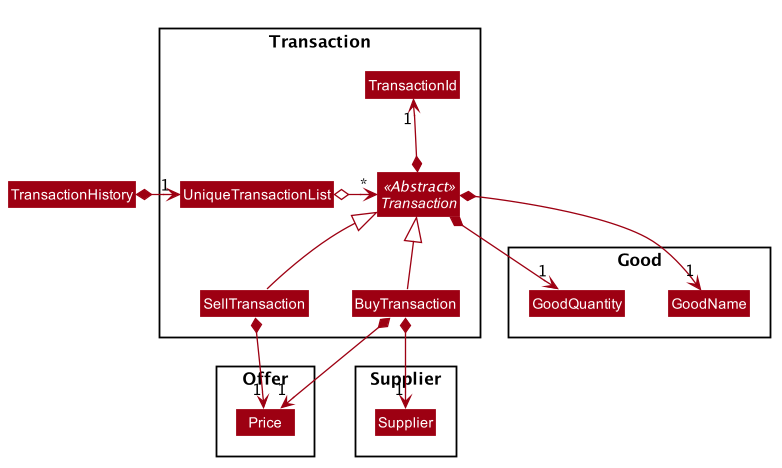

The diagram above was rendered by PlantUML. Its source (embedded in the PNG):
@startuml








skinparam BackgroundColor #FFFFFFF

skinparam Shadowing false

skinparam Class {
    FontColor #FFFFFF
    BorderThickness 1
    BorderColor #FFFFFF
    StereotypeFontColor #FFFFFF
    FontName Arial
}

skinparam Actor {
    BorderColor #000000
    Color #000000
    FontName Arial
}

skinparam Sequence {
    MessageAlign center
    BoxFontSize 15
    BoxPadding 0
    BoxFontColor #FFFFFF
    FontName Arial
}

skinparam Participant {
    FontColor #FFFFFFF
    Padding 20
}

skinparam MinClassWidth 50
skinparam ParticipantPadding 10
skinparam Shadowing false
skinparam DefaultTextAlignment center
skinparam packageStyle Rectangle

hide footbox
hide members
hide circle
skinparam arrowThickness 1.1
skinparam arrowColor #9D0012
skinparam classBackgroundColor #9D0012

package Transaction {
    abstract Transaction <<Abstract>>
    class BuyTransaction
    class SellTransaction
    class TransactionId
    class UniqueTransactionList
}

package Offer {
    class Price
}

package Good {
    class GoodName
    class GoodQuantity
}

package Supplier {
    class Supplier
}

TransactionHistory *-right-> "1" UniqueTransactionList

UniqueTransactionList o-right-> "*" Transaction

Transaction *-up-> "1" TransactionId
Transaction *-down->"1" GoodName
Transaction *-down->"1" GoodQuantity

SellTransaction -up-|> Transaction
BuyTransaction -up-|> Transaction

SellTransaction -[hidden]right- BuyTransaction

BuyTransaction *--> "1" Supplier
BuyTransaction *--> "1" Price
SellTransaction *--> "1" Price

@enduml